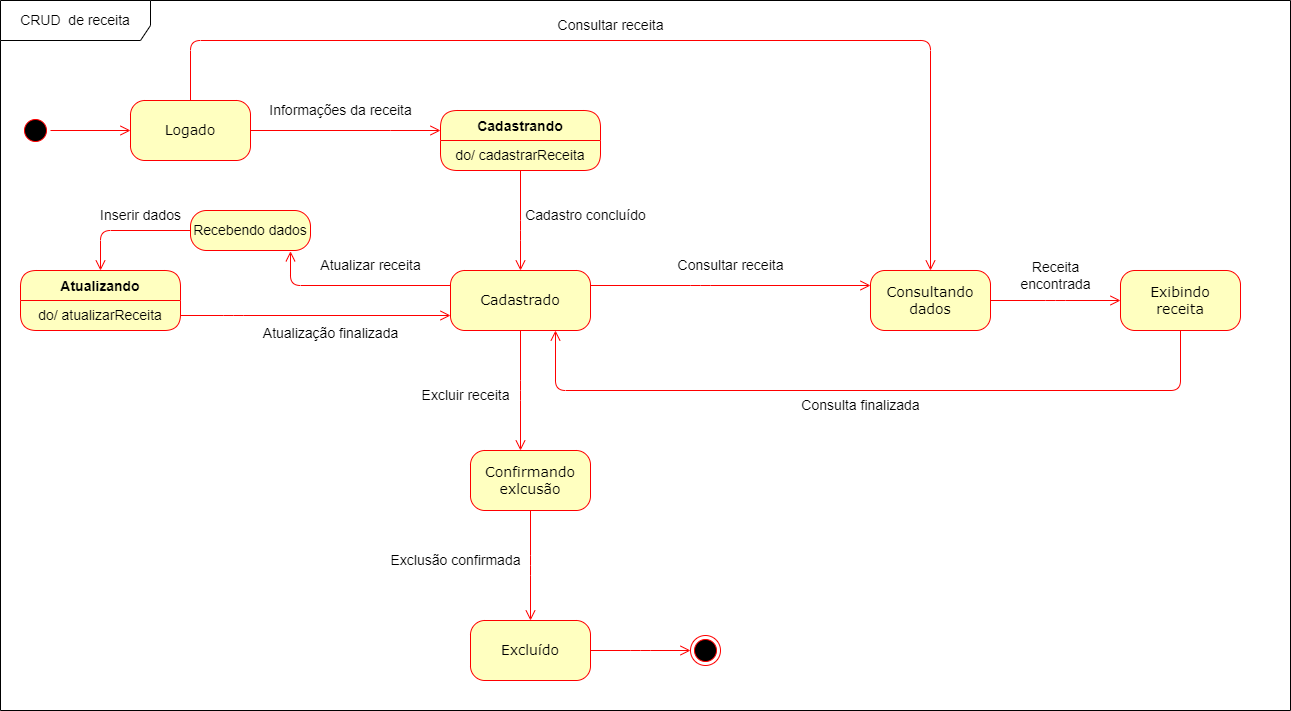

The diagram above was exported from draw.io. Its source (the exported page's mxGraphModel, read from the mxfile embedded in the PNG):
<mxGraphModel dx="1050" dy="566" grid="1" gridSize="10" guides="1" tooltips="1" connect="1" arrows="1" fold="1" page="1" pageScale="1" pageWidth="827" pageHeight="1169" math="0" shadow="0">
  <root>
    <mxCell id="0" />
    <mxCell id="1" parent="0" />
    <mxCell id="Bmcr6bjsuG_en6z8fdqT-1" value="" style="ellipse;html=1;shape=startState;fillColor=#000000;strokeColor=#ff0000;rounded=1;shadow=0;comic=0;labelBackgroundColor=none;fontFamily=Verdana;fontSize=14;fontColor=#000000;align=center;direction=south;" parent="1" vertex="1">
      <mxGeometry x="130" y="135" width="30" height="30" as="geometry" />
    </mxCell>
    <mxCell id="Bmcr6bjsuG_en6z8fdqT-2" value="Logado" style="rounded=1;whiteSpace=wrap;html=1;arcSize=24;fillColor=#ffffc0;strokeColor=#ff0000;shadow=0;comic=0;labelBackgroundColor=none;fontFamily=Verdana;fontSize=14;fontColor=#000000;align=center;" parent="1" vertex="1">
      <mxGeometry x="240" y="120" width="120" height="60" as="geometry" />
    </mxCell>
    <mxCell id="Bmcr6bjsuG_en6z8fdqT-3" value="Cadastrado" style="rounded=1;whiteSpace=wrap;html=1;arcSize=24;fillColor=#ffffc0;strokeColor=#ff0000;shadow=0;comic=0;labelBackgroundColor=none;fontFamily=Verdana;fontSize=14;fontColor=#000000;align=center;" parent="1" vertex="1">
      <mxGeometry x="560" y="290" width="140" height="60" as="geometry" />
    </mxCell>
    <mxCell id="Bmcr6bjsuG_en6z8fdqT-4" style="edgeStyle=orthogonalEdgeStyle;html=1;labelBackgroundColor=none;endArrow=open;endSize=8;strokeColor=#ff0000;fontFamily=Verdana;fontSize=14;align=left;" parent="1" source="Bmcr6bjsuG_en6z8fdqT-1" target="Bmcr6bjsuG_en6z8fdqT-2" edge="1">
      <mxGeometry relative="1" as="geometry" />
    </mxCell>
    <mxCell id="Bmcr6bjsuG_en6z8fdqT-5" style="edgeStyle=elbowEdgeStyle;html=1;labelBackgroundColor=none;endArrow=open;endSize=8;strokeColor=#ff0000;fontFamily=Verdana;fontSize=14;align=left;entryX=0;entryY=0.75;entryDx=0;entryDy=0;exitX=1;exitY=0.5;exitDx=0;exitDy=0;" parent="1" source="Bmcr6bjsuG_en6z8fdqT-37" target="Bmcr6bjsuG_en6z8fdqT-3" edge="1">
      <mxGeometry relative="1" as="geometry">
        <mxPoint x="340" y="505" as="sourcePoint" />
        <mxPoint x="330" y="370" as="targetPoint" />
        <Array as="points">
          <mxPoint x="343" y="350" />
        </Array>
      </mxGeometry>
    </mxCell>
    <mxCell id="Bmcr6bjsuG_en6z8fdqT-6" value="Cadastrando" style="swimlane;fontStyle=1;align=center;verticalAlign=middle;childLayout=stackLayout;horizontal=1;startSize=30;horizontalStack=0;resizeParent=0;resizeLast=1;container=0;fontColor=#000000;collapsible=0;rounded=1;arcSize=19;strokeColor=#ff0000;fillColor=#ffffc0;swimlaneFillColor=#ffffc0;dropTarget=0;fontSize=14;" parent="1" vertex="1">
      <mxGeometry x="550" y="130" width="160" height="60" as="geometry" />
    </mxCell>
    <mxCell id="Bmcr6bjsuG_en6z8fdqT-7" value="do/ cadastrarReceita" style="text;html=1;strokeColor=none;fillColor=none;align=center;verticalAlign=middle;spacingLeft=4;spacingRight=4;whiteSpace=wrap;overflow=hidden;rotatable=0;fontColor=#000000;fontSize=14;" parent="Bmcr6bjsuG_en6z8fdqT-6" vertex="1">
      <mxGeometry y="30" width="160" height="30" as="geometry" />
    </mxCell>
    <mxCell id="Bmcr6bjsuG_en6z8fdqT-8" style="edgeStyle=orthogonalEdgeStyle;html=1;entryX=0.5;entryY=0;labelBackgroundColor=none;endArrow=open;endSize=8;strokeColor=#ff0000;fontFamily=Verdana;fontSize=14;align=left;entryDx=0;entryDy=0;exitX=0.5;exitY=1;exitDx=0;exitDy=0;" parent="1" source="Bmcr6bjsuG_en6z8fdqT-7" target="Bmcr6bjsuG_en6z8fdqT-3" edge="1">
      <mxGeometry relative="1" as="geometry">
        <mxPoint x="730" y="210" as="sourcePoint" />
        <mxPoint x="840" y="240" as="targetPoint" />
        <Array as="points">
          <mxPoint x="630" y="250" />
          <mxPoint x="630" y="250" />
        </Array>
      </mxGeometry>
    </mxCell>
    <mxCell id="Bmcr6bjsuG_en6z8fdqT-9" value="" style="edgeStyle=orthogonalEdgeStyle;html=1;verticalAlign=bottom;endArrow=open;endSize=8;strokeColor=#ff0000;rounded=0;exitX=1;exitY=0.5;exitDx=0;exitDy=0;fontSize=14;" parent="1" source="Bmcr6bjsuG_en6z8fdqT-2" edge="1">
      <mxGeometry relative="1" as="geometry">
        <mxPoint x="550" y="150" as="targetPoint" />
        <mxPoint x="540" y="300" as="sourcePoint" />
        <Array as="points">
          <mxPoint x="500" y="150" />
          <mxPoint x="500" y="150" />
        </Array>
      </mxGeometry>
    </mxCell>
    <mxCell id="Bmcr6bjsuG_en6z8fdqT-10" value="Informações da receita" style="text;html=1;align=center;verticalAlign=middle;resizable=0;points=[];autosize=1;strokeColor=none;fillColor=none;fontSize=14;" parent="1" vertex="1">
      <mxGeometry x="365" y="115" width="170" height="30" as="geometry" />
    </mxCell>
    <mxCell id="Bmcr6bjsuG_en6z8fdqT-11" value="Cadastro concluído" style="text;html=1;align=center;verticalAlign=middle;resizable=0;points=[];autosize=1;strokeColor=none;fillColor=none;fontSize=14;" parent="1" vertex="1">
      <mxGeometry x="625" y="220" width="140" height="30" as="geometry" />
    </mxCell>
    <mxCell id="Bmcr6bjsuG_en6z8fdqT-22" value="Confirmando exlcusão" style="rounded=1;whiteSpace=wrap;html=1;arcSize=24;fillColor=#ffffc0;strokeColor=#ff0000;shadow=0;comic=0;labelBackgroundColor=none;fontFamily=Verdana;fontSize=14;fontColor=#000000;align=center;" parent="1" vertex="1">
      <mxGeometry x="580" y="470" width="120" height="60" as="geometry" />
    </mxCell>
    <mxCell id="Bmcr6bjsuG_en6z8fdqT-23" style="edgeStyle=elbowEdgeStyle;html=1;labelBackgroundColor=none;endArrow=open;endSize=8;strokeColor=#ff0000;fontFamily=Verdana;fontSize=14;align=left;exitX=0.5;exitY=1;exitDx=0;exitDy=0;entryX=0.5;entryY=0;entryDx=0;entryDy=0;" parent="1" source="Bmcr6bjsuG_en6z8fdqT-22" target="Bmcr6bjsuG_en6z8fdqT-26" edge="1">
      <mxGeometry relative="1" as="geometry" />
    </mxCell>
    <mxCell id="Bmcr6bjsuG_en6z8fdqT-24" style="edgeStyle=elbowEdgeStyle;html=1;labelBackgroundColor=none;endArrow=open;endSize=8;strokeColor=#ff0000;fontFamily=Verdana;fontSize=14;align=left;exitX=0.5;exitY=1;exitDx=0;exitDy=0;" parent="1" source="Bmcr6bjsuG_en6z8fdqT-3" target="Bmcr6bjsuG_en6z8fdqT-22" edge="1">
      <mxGeometry relative="1" as="geometry">
        <mxPoint x="610" y="370" as="sourcePoint" />
        <mxPoint x="660" y="420" as="targetPoint" />
      </mxGeometry>
    </mxCell>
    <mxCell id="Bmcr6bjsuG_en6z8fdqT-25" value="Excluir receita" style="text;html=1;align=center;verticalAlign=middle;resizable=0;points=[];autosize=1;strokeColor=none;fillColor=none;fontSize=14;" parent="1" vertex="1">
      <mxGeometry x="520" y="400" width="110" height="30" as="geometry" />
    </mxCell>
    <mxCell id="Bmcr6bjsuG_en6z8fdqT-26" value="Excluído" style="rounded=1;whiteSpace=wrap;html=1;arcSize=24;fillColor=#ffffc0;strokeColor=#ff0000;shadow=0;comic=0;labelBackgroundColor=none;fontFamily=Verdana;fontSize=14;fontColor=#000000;align=center;" parent="1" vertex="1">
      <mxGeometry x="580" y="640" width="120" height="60" as="geometry" />
    </mxCell>
    <mxCell id="Bmcr6bjsuG_en6z8fdqT-27" style="edgeStyle=elbowEdgeStyle;html=1;labelBackgroundColor=none;endArrow=open;endSize=8;strokeColor=#ff0000;fontFamily=Verdana;fontSize=14;align=left;exitX=1;exitY=0.5;exitDx=0;exitDy=0;" parent="1" source="Bmcr6bjsuG_en6z8fdqT-26" target="Bmcr6bjsuG_en6z8fdqT-28" edge="1">
      <mxGeometry relative="1" as="geometry">
        <mxPoint x="920" y="775" as="sourcePoint" />
        <Array as="points" />
      </mxGeometry>
    </mxCell>
    <mxCell id="Bmcr6bjsuG_en6z8fdqT-28" value="" style="ellipse;html=1;shape=endState;fillColor=#000000;strokeColor=#ff0000;rounded=1;shadow=0;comic=0;labelBackgroundColor=none;fontFamily=Verdana;fontSize=14;fontColor=#000000;align=center;" parent="1" vertex="1">
      <mxGeometry x="800" y="655" width="30" height="30" as="geometry" />
    </mxCell>
    <mxCell id="Bmcr6bjsuG_en6z8fdqT-29" value="Exclusão confirmada" style="text;html=1;align=center;verticalAlign=middle;resizable=0;points=[];autosize=1;strokeColor=none;fillColor=none;fontSize=14;" parent="1" vertex="1">
      <mxGeometry x="490" y="565" width="150" height="30" as="geometry" />
    </mxCell>
    <mxCell id="Bmcr6bjsuG_en6z8fdqT-30" value="Atualização finalizada" style="text;html=1;align=center;verticalAlign=middle;resizable=0;points=[];autosize=1;strokeColor=none;fillColor=none;fontSize=14;" parent="1" vertex="1">
      <mxGeometry x="360" y="338" width="160" height="30" as="geometry" />
    </mxCell>
    <mxCell id="Bmcr6bjsuG_en6z8fdqT-31" style="edgeStyle=elbowEdgeStyle;html=1;labelBackgroundColor=none;endArrow=open;endSize=8;strokeColor=#ff0000;fontFamily=Verdana;fontSize=14;align=left;exitX=1;exitY=0.25;exitDx=0;exitDy=0;" parent="1" source="Bmcr6bjsuG_en6z8fdqT-3" edge="1">
      <mxGeometry relative="1" as="geometry">
        <mxPoint x="1130" y="180" as="sourcePoint" />
        <mxPoint x="980" y="305" as="targetPoint" />
        <Array as="points">
          <mxPoint x="810" y="225" />
        </Array>
      </mxGeometry>
    </mxCell>
    <mxCell id="Bmcr6bjsuG_en6z8fdqT-32" value="Consultar receita" style="text;html=1;align=center;verticalAlign=middle;resizable=0;points=[];autosize=1;strokeColor=none;fillColor=none;fontSize=14;" parent="1" vertex="1">
      <mxGeometry x="775" y="270" width="130" height="30" as="geometry" />
    </mxCell>
    <mxCell id="Bmcr6bjsuG_en6z8fdqT-35" style="edgeStyle=elbowEdgeStyle;html=1;labelBackgroundColor=none;endArrow=open;endSize=8;strokeColor=#ff0000;fontFamily=Verdana;fontSize=14;align=left;exitX=0;exitY=0.25;exitDx=0;exitDy=0;entryX=0.83;entryY=1.02;entryDx=0;entryDy=0;entryPerimeter=0;" parent="1" source="Bmcr6bjsuG_en6z8fdqT-3" target="Bmcr6bjsuG_en6z8fdqT-42" edge="1">
      <mxGeometry relative="1" as="geometry">
        <mxPoint x="270" y="305" as="sourcePoint" />
        <mxPoint x="400" y="280" as="targetPoint" />
        <Array as="points">
          <mxPoint x="400" y="305" />
        </Array>
      </mxGeometry>
    </mxCell>
    <mxCell id="Bmcr6bjsuG_en6z8fdqT-36" value="Atualizando" style="swimlane;fontStyle=1;align=center;verticalAlign=middle;childLayout=stackLayout;horizontal=1;startSize=30;horizontalStack=0;resizeParent=0;resizeLast=1;container=0;fontColor=#000000;collapsible=0;rounded=1;arcSize=18;strokeColor=#ff0000;fillColor=#ffffc0;swimlaneFillColor=#ffffc0;dropTarget=0;fontSize=14;" parent="1" vertex="1">
      <mxGeometry x="130" y="290" width="160" height="60" as="geometry" />
    </mxCell>
    <mxCell id="Bmcr6bjsuG_en6z8fdqT-37" value="do/ atualizarReceita" style="text;html=1;strokeColor=none;fillColor=none;align=center;verticalAlign=middle;spacingLeft=4;spacingRight=4;whiteSpace=wrap;overflow=hidden;rotatable=0;fontColor=#000000;fontSize=14;" parent="Bmcr6bjsuG_en6z8fdqT-36" vertex="1">
      <mxGeometry y="30" width="160" height="30" as="geometry" />
    </mxCell>
    <mxCell id="Bmcr6bjsuG_en6z8fdqT-38" value="Atualizar receita" style="text;html=1;align=center;verticalAlign=middle;resizable=0;points=[];autosize=1;strokeColor=none;fillColor=none;fontSize=14;" parent="1" vertex="1">
      <mxGeometry x="420" y="270" width="120" height="30" as="geometry" />
    </mxCell>
    <mxCell id="Bmcr6bjsuG_en6z8fdqT-39" style="edgeStyle=orthogonalEdgeStyle;html=1;entryX=0.5;entryY=0;labelBackgroundColor=none;endArrow=open;endSize=8;strokeColor=#ff0000;fontFamily=Verdana;fontSize=14;align=left;entryDx=0;entryDy=0;exitX=0.5;exitY=0;exitDx=0;exitDy=0;" parent="1" source="Bmcr6bjsuG_en6z8fdqT-2" target="Bmcr6bjsuG_en6z8fdqT-48" edge="1">
      <mxGeometry relative="1" as="geometry">
        <mxPoint x="760" y="60" as="sourcePoint" />
        <mxPoint x="1175" y="220" as="targetPoint" />
        <Array as="points">
          <mxPoint x="300" y="60" />
          <mxPoint x="1040" y="60" />
        </Array>
      </mxGeometry>
    </mxCell>
    <mxCell id="Bmcr6bjsuG_en6z8fdqT-40" value="Consultar receita" style="text;html=1;align=center;verticalAlign=middle;resizable=0;points=[];autosize=1;strokeColor=none;fillColor=none;fontSize=14;" parent="1" vertex="1">
      <mxGeometry x="655" y="30" width="130" height="30" as="geometry" />
    </mxCell>
    <mxCell id="Bmcr6bjsuG_en6z8fdqT-41" value="&lt;font style=&quot;font-size: 14px;&quot;&gt;CRUD&amp;nbsp; de receita&lt;/font&gt;" style="shape=umlFrame;whiteSpace=wrap;html=1;pointerEvents=0;width=150;height=40;fontSize=14;" parent="1" vertex="1">
      <mxGeometry x="110" y="20" width="1290" height="710" as="geometry" />
    </mxCell>
    <mxCell id="Bmcr6bjsuG_en6z8fdqT-42" value="&lt;font style=&quot;font-size: 14px;&quot;&gt;Recebendo dados&lt;/font&gt;" style="rounded=1;whiteSpace=wrap;html=1;arcSize=40;fontColor=#000000;fillColor=#ffffc0;strokeColor=#ff0000;fontSize=14;" parent="1" vertex="1">
      <mxGeometry x="300" y="230" width="120" height="40" as="geometry" />
    </mxCell>
    <mxCell id="Bmcr6bjsuG_en6z8fdqT-44" style="edgeStyle=orthogonalEdgeStyle;html=1;labelBackgroundColor=none;endArrow=open;endSize=8;strokeColor=#ff0000;fontFamily=Verdana;fontSize=14;align=left;exitX=0;exitY=0.5;exitDx=0;exitDy=0;entryX=0.5;entryY=0;entryDx=0;entryDy=0;" parent="1" source="Bmcr6bjsuG_en6z8fdqT-42" target="Bmcr6bjsuG_en6z8fdqT-36" edge="1">
      <mxGeometry relative="1" as="geometry">
        <mxPoint x="170" y="160" as="sourcePoint" />
        <mxPoint x="250" y="160" as="targetPoint" />
        <Array as="points">
          <mxPoint x="210" y="250" />
        </Array>
      </mxGeometry>
    </mxCell>
    <mxCell id="Bmcr6bjsuG_en6z8fdqT-46" value="&lt;font style=&quot;font-size: 14px;&quot;&gt;Inserir dados&lt;/font&gt;" style="text;html=1;align=center;verticalAlign=middle;resizable=0;points=[];autosize=1;strokeColor=none;fillColor=none;fontSize=14;" parent="1" vertex="1">
      <mxGeometry x="200" y="220" width="100" height="30" as="geometry" />
    </mxCell>
    <mxCell id="Bmcr6bjsuG_en6z8fdqT-47" value="Consulta finalizada" style="text;html=1;align=center;verticalAlign=middle;resizable=0;points=[];autosize=1;strokeColor=none;fillColor=none;fontSize=14;" parent="1" vertex="1">
      <mxGeometry x="900" y="410" width="140" height="30" as="geometry" />
    </mxCell>
    <mxCell id="Bmcr6bjsuG_en6z8fdqT-48" value="Consultando dados" style="rounded=1;whiteSpace=wrap;html=1;arcSize=24;fillColor=#ffffc0;strokeColor=#ff0000;shadow=0;comic=0;labelBackgroundColor=none;fontFamily=Verdana;fontSize=14;fontColor=#000000;align=center;" parent="1" vertex="1">
      <mxGeometry x="980" y="290" width="120" height="60" as="geometry" />
    </mxCell>
    <mxCell id="Bmcr6bjsuG_en6z8fdqT-49" style="edgeStyle=elbowEdgeStyle;html=1;labelBackgroundColor=none;endArrow=open;endSize=8;strokeColor=#ff0000;fontFamily=Verdana;fontSize=14;align=left;" parent="1" source="Bmcr6bjsuG_en6z8fdqT-48" target="Bmcr6bjsuG_en6z8fdqT-50" edge="1">
      <mxGeometry relative="1" as="geometry" />
    </mxCell>
    <mxCell id="Bmcr6bjsuG_en6z8fdqT-50" value="Exibindo &lt;br style=&quot;font-size: 14px;&quot;&gt;receita" style="rounded=1;whiteSpace=wrap;html=1;arcSize=24;fillColor=#ffffc0;strokeColor=#ff0000;shadow=0;comic=0;labelBackgroundColor=none;fontFamily=Verdana;fontSize=14;fontColor=#000000;align=center;" parent="1" vertex="1">
      <mxGeometry x="1230" y="290" width="120" height="60" as="geometry" />
    </mxCell>
    <mxCell id="Bmcr6bjsuG_en6z8fdqT-51" value="Receita&lt;br style=&quot;font-size: 14px;&quot;&gt;encontrada" style="text;html=1;align=center;verticalAlign=middle;resizable=0;points=[];autosize=1;strokeColor=none;fillColor=none;fontSize=14;" parent="1" vertex="1">
      <mxGeometry x="1120" y="270" width="90" height="50" as="geometry" />
    </mxCell>
    <mxCell id="Bmcr6bjsuG_en6z8fdqT-52" style="edgeStyle=elbowEdgeStyle;html=1;labelBackgroundColor=none;endArrow=open;endSize=8;strokeColor=#ff0000;fontFamily=Verdana;fontSize=14;align=left;exitX=0.5;exitY=1;exitDx=0;exitDy=0;entryX=0.75;entryY=1;entryDx=0;entryDy=0;" parent="1" source="Bmcr6bjsuG_en6z8fdqT-50" target="Bmcr6bjsuG_en6z8fdqT-3" edge="1">
      <mxGeometry relative="1" as="geometry">
        <mxPoint x="1176" y="390" as="sourcePoint" />
        <mxPoint x="1306" y="390" as="targetPoint" />
        <Array as="points">
          <mxPoint x="980" y="410" />
        </Array>
      </mxGeometry>
    </mxCell>
  </root>
</mxGraphModel>